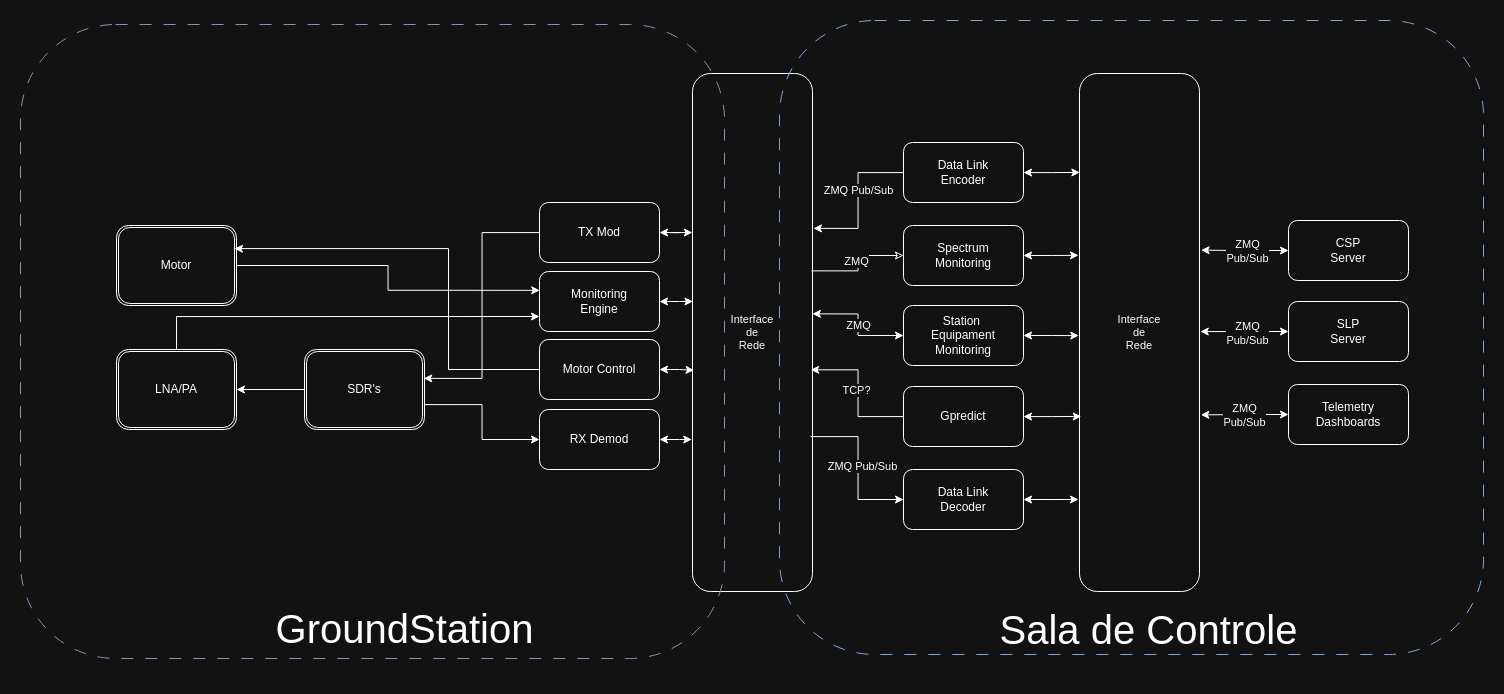

The diagram above was exported from draw.io. Its source (the exported page's mxGraphModel, read from the mxfile embedded in the PNG):
<mxGraphModel dx="2994" dy="1371" grid="0" gridSize="10" guides="1" tooltips="1" connect="1" arrows="1" fold="1" page="0" pageScale="1" pageWidth="900" pageHeight="1600" math="0" shadow="0">
  <root>
    <mxCell id="0" />
    <mxCell id="1" parent="0" />
    <mxCell id="Uhv4Gsx6fWczVrR9hCtR-1" value="Monitoring&lt;div&gt;Engine&lt;/div&gt;" style="rounded=1;whiteSpace=wrap;html=1;" vertex="1" parent="1">
      <mxGeometry x="15" y="387" width="120" height="60" as="geometry" />
    </mxCell>
    <mxCell id="Uhv4Gsx6fWczVrR9hCtR-8" style="edgeStyle=orthogonalEdgeStyle;rounded=0;orthogonalLoop=1;jettySize=auto;html=1;entryX=0.999;entryY=0.689;entryDx=0;entryDy=0;entryPerimeter=0;startArrow=classic;startFill=1;endArrow=none;" edge="1" parent="1" source="Uhv4Gsx6fWczVrR9hCtR-3" target="Uhv4Gsx6fWczVrR9hCtR-5">
      <mxGeometry relative="1" as="geometry" />
    </mxCell>
    <mxCell id="Uhv4Gsx6fWczVrR9hCtR-25" style="edgeStyle=orthogonalEdgeStyle;shape=connector;rounded=0;orthogonalLoop=1;jettySize=auto;html=1;strokeColor=default;align=center;verticalAlign=middle;fontFamily=Helvetica;fontSize=11;fontColor=default;labelBackgroundColor=default;endArrow=classic;startArrow=classic;startFill=1;" edge="1" parent="1" source="Uhv4Gsx6fWczVrR9hCtR-3">
      <mxGeometry relative="1" as="geometry">
        <mxPoint x="167.28571428571422" y="555" as="targetPoint" />
      </mxGeometry>
    </mxCell>
    <mxCell id="Uhv4Gsx6fWczVrR9hCtR-3" value="RX Demod" style="rounded=1;whiteSpace=wrap;html=1;" vertex="1" parent="1">
      <mxGeometry x="15" y="525" width="120" height="60" as="geometry" />
    </mxCell>
    <mxCell id="Uhv4Gsx6fWczVrR9hCtR-4" value="TX Mod" style="rounded=1;whiteSpace=wrap;html=1;" vertex="1" parent="1">
      <mxGeometry x="15" y="318" width="120" height="60" as="geometry" />
    </mxCell>
    <mxCell id="Uhv4Gsx6fWczVrR9hCtR-14" style="edgeStyle=orthogonalEdgeStyle;rounded=0;orthogonalLoop=1;jettySize=auto;html=1;entryX=1;entryY=0.5;entryDx=0;entryDy=0;" edge="1" parent="1" source="Uhv4Gsx6fWczVrR9hCtR-5" target="Uhv4Gsx6fWczVrR9hCtR-13">
      <mxGeometry relative="1" as="geometry" />
    </mxCell>
    <mxCell id="Uhv4Gsx6fWczVrR9hCtR-5" value="SDR's" style="shape=ext;double=1;rounded=1;whiteSpace=wrap;html=1;" vertex="1" parent="1">
      <mxGeometry x="-220" y="465" width="120" height="80" as="geometry" />
    </mxCell>
    <mxCell id="Uhv4Gsx6fWczVrR9hCtR-17" style="edgeStyle=orthogonalEdgeStyle;rounded=0;orthogonalLoop=1;jettySize=auto;html=1;entryX=0.002;entryY=0.314;entryDx=0;entryDy=0;entryPerimeter=0;" edge="1" parent="1" source="Uhv4Gsx6fWczVrR9hCtR-7" target="Uhv4Gsx6fWczVrR9hCtR-1">
      <mxGeometry relative="1" as="geometry" />
    </mxCell>
    <mxCell id="Uhv4Gsx6fWczVrR9hCtR-7" value="Motor" style="shape=ext;double=1;rounded=1;whiteSpace=wrap;html=1;" vertex="1" parent="1">
      <mxGeometry x="-408" y="341" width="120" height="80" as="geometry" />
    </mxCell>
    <mxCell id="Uhv4Gsx6fWczVrR9hCtR-9" style="edgeStyle=orthogonalEdgeStyle;rounded=0;orthogonalLoop=1;jettySize=auto;html=1;entryX=0.994;entryY=0.361;entryDx=0;entryDy=0;entryPerimeter=0;" edge="1" parent="1" source="Uhv4Gsx6fWczVrR9hCtR-4" target="Uhv4Gsx6fWczVrR9hCtR-5">
      <mxGeometry relative="1" as="geometry" />
    </mxCell>
    <mxCell id="Uhv4Gsx6fWczVrR9hCtR-15" style="edgeStyle=orthogonalEdgeStyle;rounded=0;orthogonalLoop=1;jettySize=auto;html=1;" edge="1" parent="1" source="Uhv4Gsx6fWczVrR9hCtR-12">
      <mxGeometry relative="1" as="geometry">
        <mxPoint x="-290" y="364" as="targetPoint" />
        <Array as="points">
          <mxPoint x="-76" y="485" />
          <mxPoint x="-76" y="364" />
          <mxPoint x="-288" y="364" />
        </Array>
      </mxGeometry>
    </mxCell>
    <mxCell id="Uhv4Gsx6fWczVrR9hCtR-12" value="Motor Control" style="rounded=1;whiteSpace=wrap;html=1;" vertex="1" parent="1">
      <mxGeometry x="15" y="455" width="120" height="60" as="geometry" />
    </mxCell>
    <mxCell id="Uhv4Gsx6fWczVrR9hCtR-18" style="edgeStyle=orthogonalEdgeStyle;rounded=0;orthogonalLoop=1;jettySize=auto;html=1;exitX=0.5;exitY=0;exitDx=0;exitDy=0;entryX=0;entryY=0.75;entryDx=0;entryDy=0;" edge="1" parent="1" source="Uhv4Gsx6fWczVrR9hCtR-13" target="Uhv4Gsx6fWczVrR9hCtR-1">
      <mxGeometry relative="1" as="geometry" />
    </mxCell>
    <mxCell id="Uhv4Gsx6fWczVrR9hCtR-13" value="LNA/PA" style="shape=ext;double=1;rounded=1;whiteSpace=wrap;html=1;" vertex="1" parent="1">
      <mxGeometry x="-408" y="465" width="120" height="80" as="geometry" />
    </mxCell>
    <mxCell id="Uhv4Gsx6fWczVrR9hCtR-20" value="Interface&lt;div&gt;de&lt;/div&gt;&lt;div&gt;Rede&lt;/div&gt;" style="rounded=1;whiteSpace=wrap;html=1;fontFamily=Helvetica;fontSize=11;fontColor=default;labelBackgroundColor=default;" vertex="1" parent="1">
      <mxGeometry x="168" y="189" width="120" height="518" as="geometry" />
    </mxCell>
    <mxCell id="Uhv4Gsx6fWczVrR9hCtR-21" value="&lt;font style=&quot;font-size: 40px;&quot;&gt;GroundStation&lt;/font&gt;" style="text;html=1;align=center;verticalAlign=middle;resizable=0;points=[];autosize=1;strokeColor=none;fillColor=none;fontFamily=Helvetica;fontSize=11;fontColor=default;labelBackgroundColor=default;" vertex="1" parent="1">
      <mxGeometry x="-258" y="714" width="276" height="60" as="geometry" />
    </mxCell>
    <mxCell id="Uhv4Gsx6fWczVrR9hCtR-26" style="edgeStyle=orthogonalEdgeStyle;shape=connector;rounded=0;orthogonalLoop=1;jettySize=auto;html=1;entryX=0.013;entryY=0.573;entryDx=0;entryDy=0;entryPerimeter=0;strokeColor=default;align=center;verticalAlign=middle;fontFamily=Helvetica;fontSize=11;fontColor=default;labelBackgroundColor=default;endArrow=classic;startArrow=classic;startFill=1;" edge="1" parent="1" source="Uhv4Gsx6fWczVrR9hCtR-12" target="Uhv4Gsx6fWczVrR9hCtR-20">
      <mxGeometry relative="1" as="geometry" />
    </mxCell>
    <mxCell id="Uhv4Gsx6fWczVrR9hCtR-28" style="edgeStyle=orthogonalEdgeStyle;shape=connector;rounded=0;orthogonalLoop=1;jettySize=auto;html=1;entryX=0.004;entryY=0.44;entryDx=0;entryDy=0;entryPerimeter=0;strokeColor=default;align=center;verticalAlign=middle;fontFamily=Helvetica;fontSize=11;fontColor=default;labelBackgroundColor=default;endArrow=classic;startArrow=classic;startFill=1;" edge="1" parent="1" source="Uhv4Gsx6fWczVrR9hCtR-1" target="Uhv4Gsx6fWczVrR9hCtR-20">
      <mxGeometry relative="1" as="geometry" />
    </mxCell>
    <mxCell id="Uhv4Gsx6fWczVrR9hCtR-29" style="edgeStyle=orthogonalEdgeStyle;shape=connector;rounded=0;orthogonalLoop=1;jettySize=auto;html=1;entryX=-0.001;entryY=0.307;entryDx=0;entryDy=0;entryPerimeter=0;strokeColor=default;align=center;verticalAlign=middle;fontFamily=Helvetica;fontSize=11;fontColor=default;labelBackgroundColor=default;endArrow=classic;startArrow=classic;startFill=1;" edge="1" parent="1" source="Uhv4Gsx6fWczVrR9hCtR-4" target="Uhv4Gsx6fWczVrR9hCtR-20">
      <mxGeometry relative="1" as="geometry" />
    </mxCell>
    <mxCell id="Uhv4Gsx6fWczVrR9hCtR-30" value="&lt;font style=&quot;font-size: 40px;&quot;&gt;Sala de Controle&lt;/font&gt;&lt;div&gt;&lt;br&gt;&lt;/div&gt;" style="text;html=1;align=center;verticalAlign=middle;resizable=0;points=[];autosize=1;strokeColor=none;fillColor=none;fontFamily=Helvetica;fontSize=11;fontColor=default;labelBackgroundColor=default;" vertex="1" parent="1">
      <mxGeometry x="466" y="716" width="316" height="73" as="geometry" />
    </mxCell>
    <mxCell id="Uhv4Gsx6fWczVrR9hCtR-50" style="edgeStyle=orthogonalEdgeStyle;shape=connector;rounded=0;orthogonalLoop=1;jettySize=auto;html=1;strokeColor=default;align=center;verticalAlign=middle;fontFamily=Helvetica;fontSize=11;fontColor=default;labelBackgroundColor=default;endArrow=classic;startArrow=classic;startFill=1;" edge="1" parent="1" source="Uhv4Gsx6fWczVrR9hCtR-31">
      <mxGeometry relative="1" as="geometry">
        <mxPoint x="554" y="615" as="targetPoint" />
      </mxGeometry>
    </mxCell>
    <mxCell id="Uhv4Gsx6fWczVrR9hCtR-31" value="Data Link&lt;div&gt;Decoder&lt;/div&gt;" style="rounded=1;whiteSpace=wrap;html=1;" vertex="1" parent="1">
      <mxGeometry x="379" y="585" width="120" height="60" as="geometry" />
    </mxCell>
    <mxCell id="Uhv4Gsx6fWczVrR9hCtR-32" value="Data Link&lt;div&gt;Encoder&lt;/div&gt;" style="rounded=1;whiteSpace=wrap;html=1;" vertex="1" parent="1">
      <mxGeometry x="379" y="258" width="120" height="60" as="geometry" />
    </mxCell>
    <mxCell id="Uhv4Gsx6fWczVrR9hCtR-33" style="edgeStyle=orthogonalEdgeStyle;shape=connector;rounded=0;orthogonalLoop=1;jettySize=auto;html=1;entryX=0.983;entryY=0.701;entryDx=0;entryDy=0;entryPerimeter=0;strokeColor=default;align=center;verticalAlign=middle;fontFamily=Helvetica;fontSize=11;fontColor=default;labelBackgroundColor=default;endArrow=none;startFill=1;startArrow=classic;" edge="1" parent="1" source="Uhv4Gsx6fWczVrR9hCtR-31" target="Uhv4Gsx6fWczVrR9hCtR-20">
      <mxGeometry relative="1" as="geometry" />
    </mxCell>
    <mxCell id="Uhv4Gsx6fWczVrR9hCtR-34" style="edgeStyle=orthogonalEdgeStyle;shape=connector;rounded=0;orthogonalLoop=1;jettySize=auto;html=1;entryX=1.008;entryY=0.299;entryDx=0;entryDy=0;entryPerimeter=0;strokeColor=default;align=center;verticalAlign=middle;fontFamily=Helvetica;fontSize=11;fontColor=default;labelBackgroundColor=default;endArrow=classic;" edge="1" parent="1" source="Uhv4Gsx6fWczVrR9hCtR-32" target="Uhv4Gsx6fWczVrR9hCtR-20">
      <mxGeometry relative="1" as="geometry" />
    </mxCell>
    <mxCell id="Uhv4Gsx6fWczVrR9hCtR-37" value="ZMQ Pub/Sub" style="edgeLabel;html=1;align=center;verticalAlign=middle;resizable=0;points=[];fontFamily=Helvetica;fontSize=11;fontColor=default;labelBackgroundColor=default;" vertex="1" connectable="0" parent="Uhv4Gsx6fWczVrR9hCtR-34">
      <mxGeometry x="-0.1276" relative="1" as="geometry">
        <mxPoint as="offset" />
      </mxGeometry>
    </mxCell>
    <mxCell id="Uhv4Gsx6fWczVrR9hCtR-36" value="Gpredict" style="rounded=1;whiteSpace=wrap;html=1;" vertex="1" parent="1">
      <mxGeometry x="379" y="502" width="120" height="60" as="geometry" />
    </mxCell>
    <mxCell id="Uhv4Gsx6fWczVrR9hCtR-38" value="ZMQ Pub/Sub" style="edgeLabel;html=1;align=center;verticalAlign=middle;resizable=0;points=[];fontFamily=Helvetica;fontSize=11;fontColor=default;labelBackgroundColor=default;" vertex="1" connectable="0" parent="1">
      <mxGeometry x="354" y="603" as="geometry">
        <mxPoint x="-17" y="-22" as="offset" />
      </mxGeometry>
    </mxCell>
    <mxCell id="Uhv4Gsx6fWczVrR9hCtR-39" style="edgeStyle=orthogonalEdgeStyle;shape=connector;rounded=0;orthogonalLoop=1;jettySize=auto;html=1;entryX=0.985;entryY=0.572;entryDx=0;entryDy=0;entryPerimeter=0;strokeColor=default;align=center;verticalAlign=middle;fontFamily=Helvetica;fontSize=11;fontColor=default;labelBackgroundColor=default;endArrow=classic;" edge="1" parent="1" source="Uhv4Gsx6fWczVrR9hCtR-36" target="Uhv4Gsx6fWczVrR9hCtR-20">
      <mxGeometry relative="1" as="geometry" />
    </mxCell>
    <mxCell id="Uhv4Gsx6fWczVrR9hCtR-44" value="TCP?" style="edgeLabel;html=1;align=center;verticalAlign=middle;resizable=0;points=[];fontFamily=Helvetica;fontSize=11;fontColor=default;labelBackgroundColor=default;" vertex="1" connectable="0" parent="Uhv4Gsx6fWczVrR9hCtR-39">
      <mxGeometry x="0.0349" y="2" relative="1" as="geometry">
        <mxPoint as="offset" />
      </mxGeometry>
    </mxCell>
    <mxCell id="Uhv4Gsx6fWczVrR9hCtR-40" value="Spectrum&lt;div&gt;Monitoring&lt;/div&gt;" style="rounded=1;whiteSpace=wrap;html=1;" vertex="1" parent="1">
      <mxGeometry x="379" y="341" width="120" height="60" as="geometry" />
    </mxCell>
    <mxCell id="Uhv4Gsx6fWczVrR9hCtR-41" style="edgeStyle=orthogonalEdgeStyle;shape=connector;rounded=0;orthogonalLoop=1;jettySize=auto;html=1;entryX=0.992;entryY=0.381;entryDx=0;entryDy=0;entryPerimeter=0;strokeColor=default;align=center;verticalAlign=middle;fontFamily=Helvetica;fontSize=11;fontColor=default;labelBackgroundColor=default;endArrow=none;endFill=1;startArrow=classic;startFill=0;" edge="1" parent="1" source="Uhv4Gsx6fWczVrR9hCtR-40" target="Uhv4Gsx6fWczVrR9hCtR-20">
      <mxGeometry relative="1" as="geometry" />
    </mxCell>
    <mxCell id="Uhv4Gsx6fWczVrR9hCtR-46" value="ZMQ" style="edgeLabel;html=1;align=center;verticalAlign=middle;resizable=0;points=[];fontFamily=Helvetica;fontSize=11;fontColor=default;labelBackgroundColor=default;" vertex="1" connectable="0" parent="Uhv4Gsx6fWczVrR9hCtR-41">
      <mxGeometry x="-0.0563" y="-2" relative="1" as="geometry">
        <mxPoint as="offset" />
      </mxGeometry>
    </mxCell>
    <mxCell id="Uhv4Gsx6fWczVrR9hCtR-48" style="edgeStyle=orthogonalEdgeStyle;shape=connector;rounded=0;orthogonalLoop=1;jettySize=auto;html=1;strokeColor=default;align=center;verticalAlign=middle;fontFamily=Helvetica;fontSize=11;fontColor=default;labelBackgroundColor=default;endArrow=classic;entryX=-0.006;entryY=0.506;entryDx=0;entryDy=0;entryPerimeter=0;startArrow=classic;startFill=1;" edge="1" parent="1" source="Uhv4Gsx6fWczVrR9hCtR-42" target="Uhv4Gsx6fWczVrR9hCtR-47">
      <mxGeometry relative="1" as="geometry">
        <mxPoint x="546.166666666667" y="451" as="targetPoint" />
      </mxGeometry>
    </mxCell>
    <mxCell id="Uhv4Gsx6fWczVrR9hCtR-42" value="Station&amp;nbsp;&lt;div&gt;Equipament&lt;/div&gt;&lt;div&gt;Monitoring&lt;/div&gt;" style="rounded=1;whiteSpace=wrap;html=1;" vertex="1" parent="1">
      <mxGeometry x="379" y="421" width="120" height="60" as="geometry" />
    </mxCell>
    <mxCell id="Uhv4Gsx6fWczVrR9hCtR-43" style="edgeStyle=orthogonalEdgeStyle;shape=connector;rounded=0;orthogonalLoop=1;jettySize=auto;html=1;entryX=0.999;entryY=0.464;entryDx=0;entryDy=0;entryPerimeter=0;strokeColor=default;align=center;verticalAlign=middle;fontFamily=Helvetica;fontSize=11;fontColor=default;labelBackgroundColor=default;endArrow=classic;startArrow=classic;startFill=1;" edge="1" parent="1" source="Uhv4Gsx6fWczVrR9hCtR-42" target="Uhv4Gsx6fWczVrR9hCtR-20">
      <mxGeometry relative="1" as="geometry" />
    </mxCell>
    <mxCell id="Uhv4Gsx6fWczVrR9hCtR-45" value="ZMQ" style="edgeLabel;html=1;align=center;verticalAlign=middle;resizable=0;points=[];fontFamily=Helvetica;fontSize=11;fontColor=default;labelBackgroundColor=default;" vertex="1" connectable="0" parent="Uhv4Gsx6fWczVrR9hCtR-43">
      <mxGeometry x="0.0707" relative="1" as="geometry">
        <mxPoint y="4" as="offset" />
      </mxGeometry>
    </mxCell>
    <mxCell id="Uhv4Gsx6fWczVrR9hCtR-47" value="Interface&lt;div&gt;de&lt;/div&gt;&lt;div&gt;Rede&lt;/div&gt;" style="rounded=1;whiteSpace=wrap;html=1;fontFamily=Helvetica;fontSize=11;fontColor=default;labelBackgroundColor=default;" vertex="1" parent="1">
      <mxGeometry x="555" y="189" width="120" height="518" as="geometry" />
    </mxCell>
    <mxCell id="Uhv4Gsx6fWczVrR9hCtR-49" style="edgeStyle=orthogonalEdgeStyle;shape=connector;rounded=0;orthogonalLoop=1;jettySize=auto;html=1;entryX=0.015;entryY=0.662;entryDx=0;entryDy=0;entryPerimeter=0;strokeColor=default;align=center;verticalAlign=middle;fontFamily=Helvetica;fontSize=11;fontColor=default;labelBackgroundColor=default;endArrow=classic;startArrow=classic;startFill=1;" edge="1" parent="1" source="Uhv4Gsx6fWczVrR9hCtR-36" target="Uhv4Gsx6fWczVrR9hCtR-47">
      <mxGeometry relative="1" as="geometry" />
    </mxCell>
    <mxCell id="Uhv4Gsx6fWczVrR9hCtR-51" style="edgeStyle=orthogonalEdgeStyle;shape=connector;rounded=0;orthogonalLoop=1;jettySize=auto;html=1;entryX=-0.008;entryY=0.351;entryDx=0;entryDy=0;entryPerimeter=0;strokeColor=default;align=center;verticalAlign=middle;fontFamily=Helvetica;fontSize=11;fontColor=default;labelBackgroundColor=default;endArrow=classic;startArrow=classic;startFill=1;" edge="1" parent="1" source="Uhv4Gsx6fWczVrR9hCtR-40" target="Uhv4Gsx6fWczVrR9hCtR-47">
      <mxGeometry relative="1" as="geometry" />
    </mxCell>
    <mxCell id="Uhv4Gsx6fWczVrR9hCtR-52" style="edgeStyle=orthogonalEdgeStyle;shape=connector;rounded=0;orthogonalLoop=1;jettySize=auto;html=1;entryX=0.003;entryY=0.191;entryDx=0;entryDy=0;entryPerimeter=0;strokeColor=default;align=center;verticalAlign=middle;fontFamily=Helvetica;fontSize=11;fontColor=default;labelBackgroundColor=default;endArrow=classic;startArrow=classic;startFill=1;" edge="1" parent="1" source="Uhv4Gsx6fWczVrR9hCtR-32" target="Uhv4Gsx6fWczVrR9hCtR-47">
      <mxGeometry relative="1" as="geometry" />
    </mxCell>
    <mxCell id="Uhv4Gsx6fWczVrR9hCtR-53" value="" style="rounded=1;whiteSpace=wrap;html=1;fontFamily=Helvetica;fontSize=11;labelBackgroundColor=default;dashed=1;dashPattern=12 12;glass=1;shadow=0;fillColor=none;strokeColor=#A680B8;fontColor=#ffffff;" vertex="1" parent="1">
      <mxGeometry x="-504" y="140" width="704" height="634" as="geometry" />
    </mxCell>
    <mxCell id="Uhv4Gsx6fWczVrR9hCtR-55" value="Telemetry&lt;div&gt;Dashboards&lt;/div&gt;" style="rounded=1;whiteSpace=wrap;html=1;" vertex="1" parent="1">
      <mxGeometry x="764" y="500" width="120" height="60" as="geometry" />
    </mxCell>
    <mxCell id="Uhv4Gsx6fWczVrR9hCtR-62" style="edgeStyle=orthogonalEdgeStyle;shape=connector;rounded=0;orthogonalLoop=1;jettySize=auto;html=1;exitX=0;exitY=0.5;exitDx=0;exitDy=0;strokeColor=default;align=center;verticalAlign=middle;fontFamily=Helvetica;fontSize=11;fontColor=default;labelBackgroundColor=default;endArrow=classic;startArrow=classic;startFill=1;" edge="1" parent="1" source="Uhv4Gsx6fWczVrR9hCtR-57">
      <mxGeometry relative="1" as="geometry">
        <mxPoint x="675.8076923076922" y="447.0769230769231" as="targetPoint" />
      </mxGeometry>
    </mxCell>
    <mxCell id="Uhv4Gsx6fWczVrR9hCtR-66" value="ZMQ&lt;div&gt;Pub/Sub&lt;/div&gt;" style="edgeLabel;html=1;align=center;verticalAlign=middle;resizable=0;points=[];fontFamily=Helvetica;fontSize=11;fontColor=default;labelBackgroundColor=default;" vertex="1" connectable="0" parent="Uhv4Gsx6fWczVrR9hCtR-62">
      <mxGeometry x="-0.0621" y="1" relative="1" as="geometry">
        <mxPoint as="offset" />
      </mxGeometry>
    </mxCell>
    <mxCell id="Uhv4Gsx6fWczVrR9hCtR-57" value="SLP&lt;div&gt;Server&lt;/div&gt;" style="rounded=1;whiteSpace=wrap;html=1;" vertex="1" parent="1">
      <mxGeometry x="764" y="417" width="120" height="60" as="geometry" />
    </mxCell>
    <mxCell id="Uhv4Gsx6fWczVrR9hCtR-60" value="CSP&lt;div&gt;Server&lt;/div&gt;" style="rounded=1;whiteSpace=wrap;html=1;" vertex="1" parent="1">
      <mxGeometry x="764" y="336" width="120" height="60" as="geometry" />
    </mxCell>
    <mxCell id="Uhv4Gsx6fWczVrR9hCtR-63" style="edgeStyle=orthogonalEdgeStyle;shape=connector;rounded=0;orthogonalLoop=1;jettySize=auto;html=1;exitX=0;exitY=0.5;exitDx=0;exitDy=0;entryX=1.013;entryY=0.341;entryDx=0;entryDy=0;entryPerimeter=0;strokeColor=default;align=center;verticalAlign=middle;fontFamily=Helvetica;fontSize=11;fontColor=default;labelBackgroundColor=default;endArrow=classic;startArrow=classic;startFill=1;" edge="1" parent="1" source="Uhv4Gsx6fWczVrR9hCtR-60" target="Uhv4Gsx6fWczVrR9hCtR-47">
      <mxGeometry relative="1" as="geometry" />
    </mxCell>
    <mxCell id="Uhv4Gsx6fWczVrR9hCtR-64" style="edgeStyle=orthogonalEdgeStyle;shape=connector;rounded=0;orthogonalLoop=1;jettySize=auto;html=1;exitX=0;exitY=0.5;exitDx=0;exitDy=0;entryX=1.011;entryY=0.659;entryDx=0;entryDy=0;entryPerimeter=0;strokeColor=default;align=center;verticalAlign=middle;fontFamily=Helvetica;fontSize=11;fontColor=default;labelBackgroundColor=default;endArrow=classic;startArrow=classic;startFill=1;" edge="1" parent="1" source="Uhv4Gsx6fWczVrR9hCtR-55" target="Uhv4Gsx6fWczVrR9hCtR-47">
      <mxGeometry relative="1" as="geometry" />
    </mxCell>
    <mxCell id="Uhv4Gsx6fWczVrR9hCtR-67" value="ZMQ&lt;div&gt;Pub/Sub&lt;/div&gt;" style="edgeLabel;html=1;align=center;verticalAlign=middle;resizable=0;points=[];fontFamily=Helvetica;fontSize=11;fontColor=default;labelBackgroundColor=default;" vertex="1" connectable="0" parent="1">
      <mxGeometry x="722" y="366" as="geometry" />
    </mxCell>
    <mxCell id="Uhv4Gsx6fWczVrR9hCtR-68" value="ZMQ&lt;div&gt;Pub/Sub&lt;/div&gt;" style="edgeLabel;html=1;align=center;verticalAlign=middle;resizable=0;points=[];fontFamily=Helvetica;fontSize=11;fontColor=default;labelBackgroundColor=default;" vertex="1" connectable="0" parent="1">
      <mxGeometry x="719" y="530" as="geometry" />
    </mxCell>
    <mxCell id="Uhv4Gsx6fWczVrR9hCtR-69" value="" style="rounded=1;whiteSpace=wrap;html=1;fontFamily=Helvetica;fontSize=11;labelBackgroundColor=default;dashed=1;dashPattern=12 12;glass=1;shadow=0;fillColor=none;strokeColor=#7EA6E0;fontColor=#ffffff;" vertex="1" parent="1">
      <mxGeometry x="255" y="136" width="704" height="634" as="geometry" />
    </mxCell>
  </root>
</mxGraphModel>